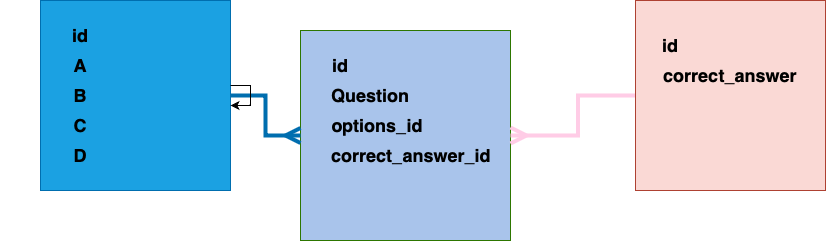

The diagram above was exported from draw.io. Its source (the exported page's mxGraphModel, read from the mxfile embedded in the PNG):
<mxGraphModel dx="1781" dy="675" grid="1" gridSize="10" guides="1" tooltips="1" connect="1" arrows="1" fold="1" page="1" pageScale="1" pageWidth="827" pageHeight="1169" math="0" shadow="0">
  <root>
    <mxCell id="0" />
    <mxCell id="1" parent="0" />
    <mxCell id="z-qw8aLqridAGQsGaVkT-7" value="" style="group" vertex="1" connectable="0" parent="1">
      <mxGeometry x="260" y="270" width="210" height="210" as="geometry" />
    </mxCell>
    <mxCell id="z-qw8aLqridAGQsGaVkT-1" value="" style="whiteSpace=wrap;html=1;aspect=fixed;fillColor=#A9C4EB;fontColor=#ffffff;strokeColor=#2D7600;" vertex="1" parent="z-qw8aLqridAGQsGaVkT-7">
      <mxGeometry width="210" height="210" as="geometry" />
    </mxCell>
    <mxCell id="z-qw8aLqridAGQsGaVkT-2" value="&lt;h2&gt;&lt;font color=&quot;#000000&quot; style=&quot;font-size: 18px;&quot;&gt;id&lt;/font&gt;&lt;/h2&gt;" style="text;strokeColor=none;align=center;fillColor=none;html=1;verticalAlign=middle;whiteSpace=wrap;rounded=0;" vertex="1" parent="z-qw8aLqridAGQsGaVkT-7">
      <mxGeometry x="10" y="20" width="60" height="30" as="geometry" />
    </mxCell>
    <mxCell id="z-qw8aLqridAGQsGaVkT-3" value="&lt;h2&gt;&lt;font color=&quot;#000000&quot; style=&quot;font-size: 18px;&quot;&gt;Question&lt;/font&gt;&lt;/h2&gt;" style="text;strokeColor=none;align=center;fillColor=none;html=1;verticalAlign=middle;whiteSpace=wrap;rounded=0;" vertex="1" parent="z-qw8aLqridAGQsGaVkT-7">
      <mxGeometry x="40" y="50" width="60" height="30" as="geometry" />
    </mxCell>
    <mxCell id="z-qw8aLqridAGQsGaVkT-4" value="&lt;h2&gt;&lt;font color=&quot;#000000&quot; style=&quot;font-size: 18px;&quot;&gt;options_id&lt;/font&gt;&lt;/h2&gt;" style="text;strokeColor=none;align=center;fillColor=none;html=1;verticalAlign=middle;whiteSpace=wrap;rounded=0;" vertex="1" parent="z-qw8aLqridAGQsGaVkT-7">
      <mxGeometry x="47" y="80" width="60" height="30" as="geometry" />
    </mxCell>
    <mxCell id="z-qw8aLqridAGQsGaVkT-5" value="&lt;h2&gt;&lt;font color=&quot;#000000&quot; style=&quot;font-size: 18px;&quot;&gt;correct_answer_id&lt;/font&gt;&lt;/h2&gt;" style="text;strokeColor=none;align=center;fillColor=none;html=1;verticalAlign=middle;whiteSpace=wrap;rounded=0;" vertex="1" parent="z-qw8aLqridAGQsGaVkT-7">
      <mxGeometry x="80" y="109" width="62" height="31" as="geometry" />
    </mxCell>
    <mxCell id="z-qw8aLqridAGQsGaVkT-18" style="edgeStyle=orthogonalEdgeStyle;rounded=0;orthogonalLoop=1;jettySize=auto;html=1;exitX=1;exitY=0.5;exitDx=0;exitDy=0;fillColor=#1ba1e2;strokeColor=#006EAF;strokeWidth=4;endArrow=ERmany;endFill=0;endSize=10;" edge="1" parent="1" source="z-qw8aLqridAGQsGaVkT-11" target="z-qw8aLqridAGQsGaVkT-1">
      <mxGeometry relative="1" as="geometry" />
    </mxCell>
    <mxCell id="z-qw8aLqridAGQsGaVkT-26" style="edgeStyle=orthogonalEdgeStyle;rounded=0;orthogonalLoop=1;jettySize=auto;html=1;entryX=1;entryY=0.5;entryDx=0;entryDy=0;strokeWidth=4;endArrow=ERmany;endFill=0;fillColor=#fad9d5;strokeColor=#FFCCE6;endSize=11;" edge="1" parent="1" source="z-qw8aLqridAGQsGaVkT-21" target="z-qw8aLqridAGQsGaVkT-1">
      <mxGeometry relative="1" as="geometry" />
    </mxCell>
    <mxCell id="z-qw8aLqridAGQsGaVkT-21" value="" style="whiteSpace=wrap;html=1;aspect=fixed;fillColor=#fad9d5;strokeColor=#ae4132;" vertex="1" parent="1">
      <mxGeometry x="595" y="240" width="190" height="190" as="geometry" />
    </mxCell>
    <mxCell id="z-qw8aLqridAGQsGaVkT-23" value="" style="group" vertex="1" connectable="0" parent="1">
      <mxGeometry x="-40" y="240" width="210" height="210" as="geometry" />
    </mxCell>
    <mxCell id="z-qw8aLqridAGQsGaVkT-11" value="" style="whiteSpace=wrap;html=1;aspect=fixed;fillColor=#1ba1e2;fontColor=#ffffff;strokeColor=#006EAF;" vertex="1" parent="z-qw8aLqridAGQsGaVkT-23">
      <mxGeometry x="40" width="190" height="190" as="geometry" />
    </mxCell>
    <mxCell id="z-qw8aLqridAGQsGaVkT-12" value="&lt;h2&gt;&lt;font color=&quot;#000000&quot;&gt;id&lt;/font&gt;&lt;/h2&gt;" style="text;strokeColor=none;align=center;fillColor=none;html=1;verticalAlign=middle;whiteSpace=wrap;rounded=0;" vertex="1" parent="z-qw8aLqridAGQsGaVkT-23">
      <mxGeometry x="50" y="20" width="60" height="30" as="geometry" />
    </mxCell>
    <mxCell id="z-qw8aLqridAGQsGaVkT-13" value="&lt;h2&gt;&lt;font color=&quot;#000000&quot;&gt;A&lt;/font&gt;&lt;/h2&gt;" style="text;strokeColor=none;align=center;fillColor=none;html=1;verticalAlign=middle;whiteSpace=wrap;rounded=0;" vertex="1" parent="z-qw8aLqridAGQsGaVkT-23">
      <mxGeometry x="50" y="50" width="60" height="30" as="geometry" />
    </mxCell>
    <mxCell id="z-qw8aLqridAGQsGaVkT-14" value="&lt;h2&gt;&lt;font color=&quot;#000000&quot;&gt;B&lt;/font&gt;&lt;/h2&gt;" style="text;strokeColor=none;align=center;fillColor=none;html=1;verticalAlign=middle;whiteSpace=wrap;rounded=0;" vertex="1" parent="z-qw8aLqridAGQsGaVkT-23">
      <mxGeometry x="50" y="80" width="60" height="30" as="geometry" />
    </mxCell>
    <mxCell id="z-qw8aLqridAGQsGaVkT-15" value="&lt;h2&gt;&lt;font color=&quot;#000000&quot;&gt;C&lt;/font&gt;&lt;/h2&gt;" style="text;strokeColor=none;align=center;fillColor=none;html=1;verticalAlign=middle;whiteSpace=wrap;rounded=0;" vertex="1" parent="z-qw8aLqridAGQsGaVkT-23">
      <mxGeometry x="50" y="110" width="60" height="30" as="geometry" />
    </mxCell>
    <mxCell id="z-qw8aLqridAGQsGaVkT-16" value="&lt;h2&gt;&lt;font color=&quot;#000000&quot;&gt;D&lt;/font&gt;&lt;/h2&gt;" style="text;strokeColor=none;align=center;fillColor=none;html=1;verticalAlign=middle;whiteSpace=wrap;rounded=0;" vertex="1" parent="z-qw8aLqridAGQsGaVkT-23">
      <mxGeometry x="50" y="140" width="60" height="30" as="geometry" />
    </mxCell>
    <mxCell id="z-qw8aLqridAGQsGaVkT-27" style="edgeStyle=orthogonalEdgeStyle;rounded=0;orthogonalLoop=1;jettySize=auto;html=1;" edge="1" parent="z-qw8aLqridAGQsGaVkT-23" source="z-qw8aLqridAGQsGaVkT-11" target="z-qw8aLqridAGQsGaVkT-11">
      <mxGeometry relative="1" as="geometry" />
    </mxCell>
    <mxCell id="z-qw8aLqridAGQsGaVkT-24" value="&lt;h2&gt;&lt;font color=&quot;#000000&quot;&gt;id&lt;/font&gt;&lt;/h2&gt;" style="text;strokeColor=none;align=center;fillColor=none;html=1;verticalAlign=middle;whiteSpace=wrap;rounded=0;" vertex="1" parent="1">
      <mxGeometry x="600" y="270" width="60" height="30" as="geometry" />
    </mxCell>
    <mxCell id="z-qw8aLqridAGQsGaVkT-25" value="&lt;h2&gt;&lt;font color=&quot;#000000&quot;&gt;correct_answer&lt;/font&gt;&lt;/h2&gt;" style="text;strokeColor=none;align=center;fillColor=none;html=1;verticalAlign=middle;whiteSpace=wrap;rounded=0;" vertex="1" parent="1">
      <mxGeometry x="660" y="300" width="60" height="30" as="geometry" />
    </mxCell>
  </root>
</mxGraphModel>